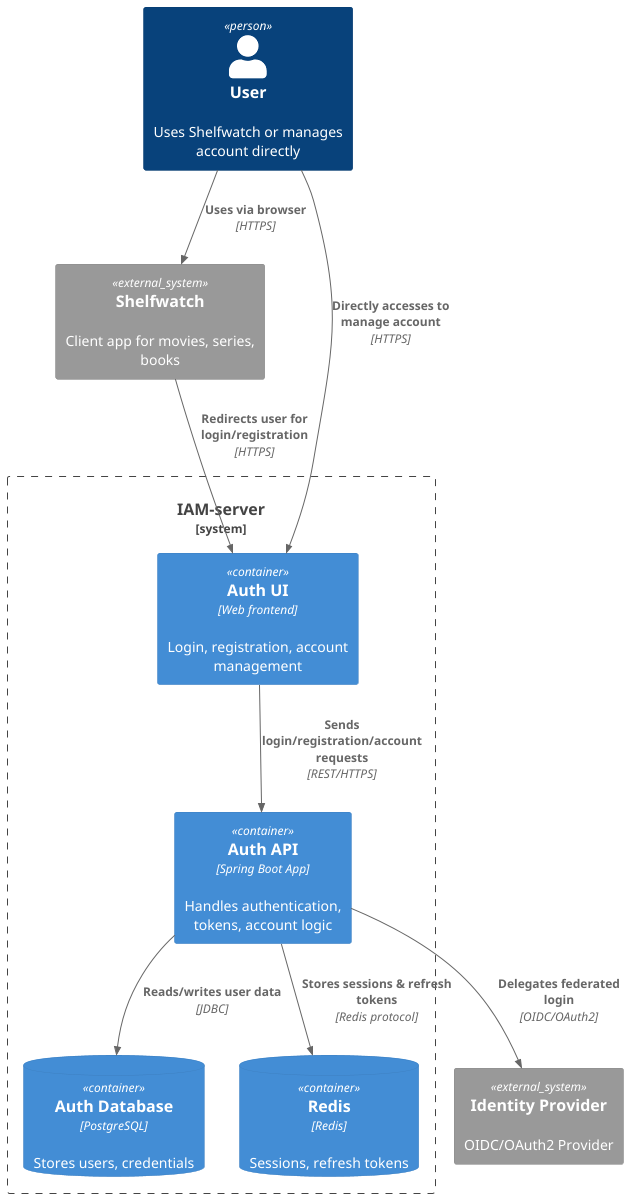

The diagram above was rendered by PlantUML. Its source (embedded in the PNG):
@startuml
!include https://raw.githubusercontent.com/plantuml-stdlib/C4-PlantUML/master/C4_Container.puml

Person(user, "User", "Uses Shelfwatch or manages account directly")

System_Ext(shelfwatch, "Shelfwatch", "Client app for movies, series, books")
System_Boundary(auth, "IAM-server") {
    Container(authUi, "Auth UI", "Web frontend", "Login, registration, account management")
    Container(authApi, "Auth API", "Spring Boot App", "Handles authentication, tokens, account logic")
    ContainerDb(authDb, "Auth Database", "PostgreSQL", "Stores users, credentials")
    ContainerDb(authRedis, "Redis", "Redis", "Sessions, refresh tokens")
}

System_Ext(authProvider, "Identity Provider", "OIDC/OAuth2 Provider")

Rel(user, shelfwatch, "Uses via browser", "HTTPS")
Rel(shelfwatch, authUi, "Redirects user for login/registration", "HTTPS")
Rel(user, authUi, "Directly accesses to manage account", "HTTPS")
Rel(authUi, authApi, "Sends login/registration/account requests", "REST/HTTPS")
Rel(authApi, authDb, "Reads/writes user data", "JDBC")
Rel(authApi, authRedis, "Stores sessions & refresh tokens", "Redis protocol")
Rel(authApi, authProvider, "Delegates federated login", "OIDC/OAuth2")

@enduml